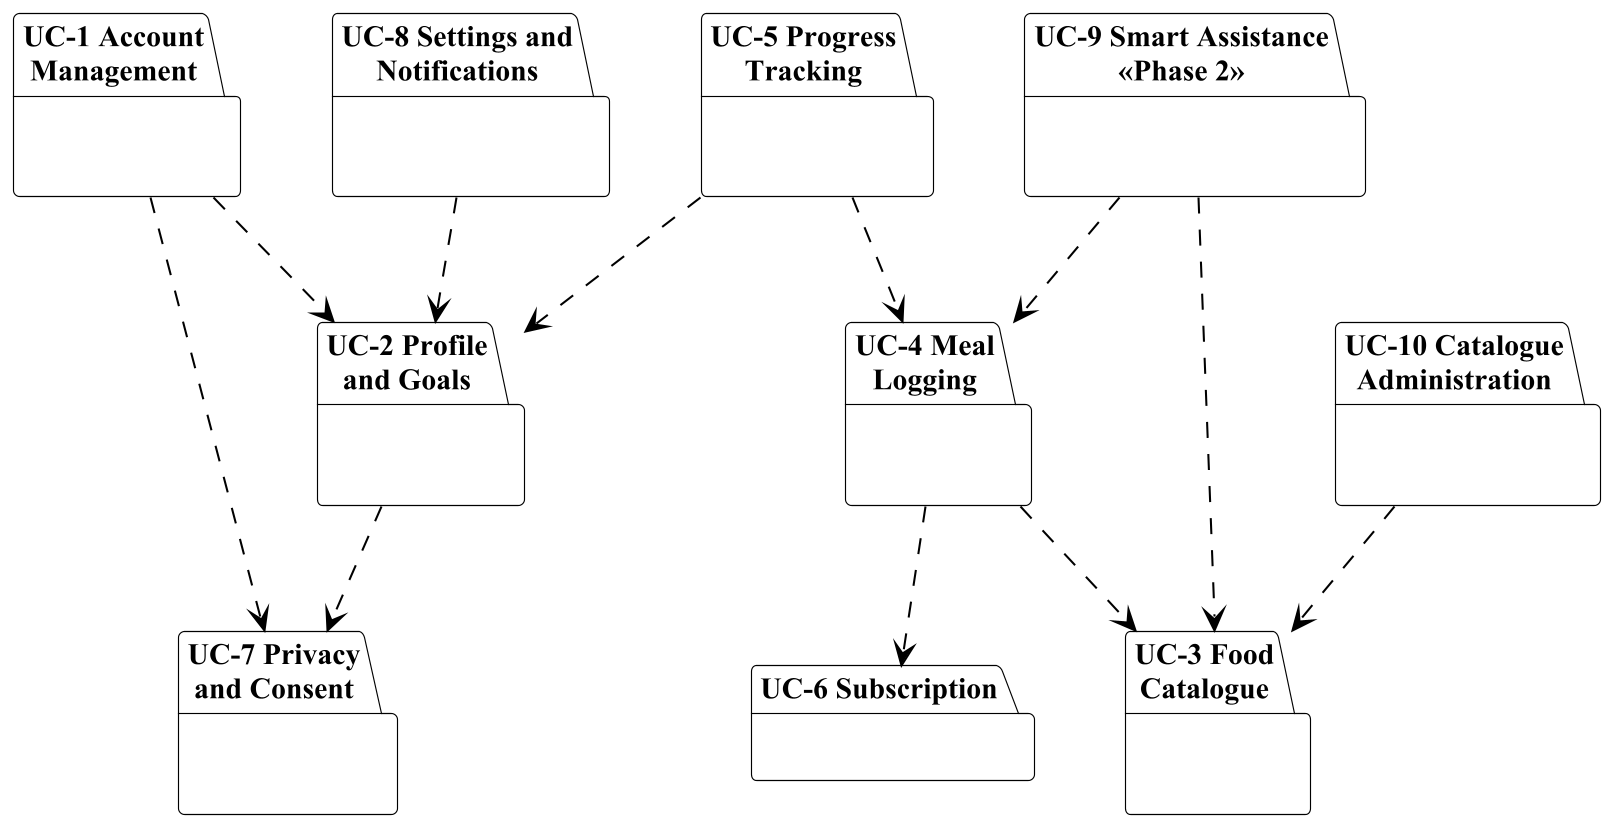

The diagram above was rendered by PlantUML. Its source (embedded in the PNG):
@startuml
!include style.iuml
skinparam packageStyle folder
skinparam nodesep 40
skinparam ranksep 55

package "UC-1 Account\nManagement" as P1 {
}
package "UC-2 Profile\nand Goals" as P2 {
}
package "UC-3 Food\nCatalogue" as P3 {
}
package "UC-4 Meal\nLogging" as P4 {
}
package "UC-5 Progress\nTracking" as P5 {
}
package "UC-6 Subscription" as P6 {
}
package "UC-7 Privacy\nand Consent" as P7 {
}
package "UC-8 Settings and\nNotifications" as P8 {
}
package "UC-9 Smart Assistance\n«Phase 2»" as P9 {
}
package "UC-10 Catalogue\nAdministration" as P10 {
}

P1 ..> P2
P1 ..> P7
P2 ..> P7
P4 ..> P3
P4 ..> P6
P5 ..> P4
P5 ..> P2
P8 ..> P2
P9 ..> P3
P9 ..> P4
P10 ..> P3
@enduml